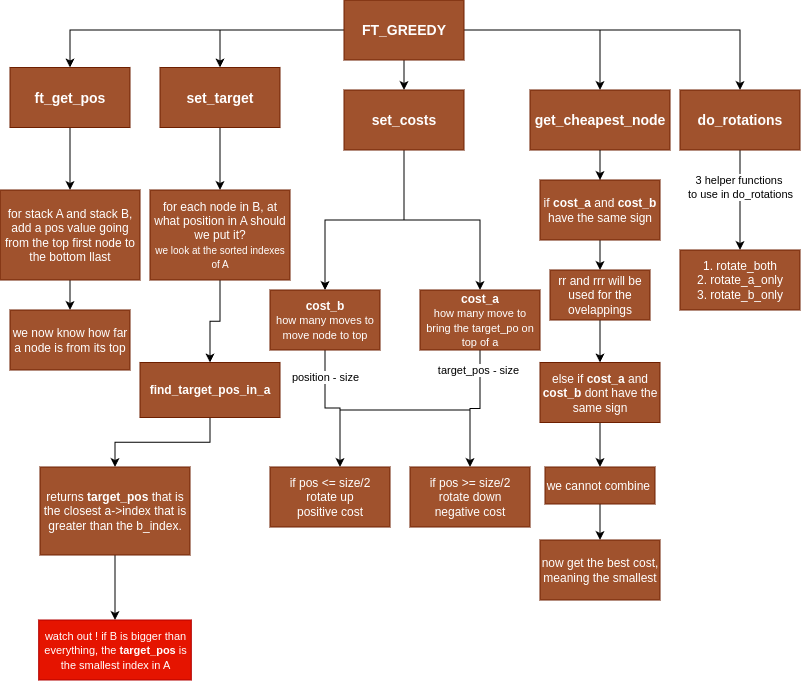

The diagram above was exported from draw.io. Its source (the exported page's mxGraphModel, read from the mxfile embedded in the PNG):
<mxGraphModel dx="1092" dy="1033" grid="1" gridSize="10" guides="1" tooltips="1" connect="1" arrows="1" fold="1" page="1" pageScale="1" pageWidth="827" pageHeight="1169" background="light-dark(#FFFFFF,#B4B4B4)" math="0" shadow="0">
  <root>
    <mxCell id="0" />
    <mxCell id="1" parent="0" />
    <mxCell id="R9SQ_jh-ZV5ro3oUSxBp-3" edge="1" parent="1" source="R9SQ_jh-ZV5ro3oUSxBp-1" style="edgeStyle=orthogonalEdgeStyle;rounded=0;orthogonalLoop=1;jettySize=auto;html=1;" target="R9SQ_jh-ZV5ro3oUSxBp-2" value="">
      <mxGeometry relative="1" as="geometry" />
    </mxCell>
    <mxCell id="R9SQ_jh-ZV5ro3oUSxBp-5" edge="1" parent="1" source="R9SQ_jh-ZV5ro3oUSxBp-1" style="edgeStyle=orthogonalEdgeStyle;rounded=0;orthogonalLoop=1;jettySize=auto;html=1;" target="R9SQ_jh-ZV5ro3oUSxBp-4" value="">
      <mxGeometry relative="1" as="geometry" />
    </mxCell>
    <mxCell id="R9SQ_jh-ZV5ro3oUSxBp-7" edge="1" parent="1" source="R9SQ_jh-ZV5ro3oUSxBp-1" style="edgeStyle=orthogonalEdgeStyle;rounded=0;orthogonalLoop=1;jettySize=auto;html=1;" target="R9SQ_jh-ZV5ro3oUSxBp-6" value="">
      <mxGeometry relative="1" as="geometry" />
    </mxCell>
    <mxCell id="R9SQ_jh-ZV5ro3oUSxBp-9" edge="1" parent="1" source="R9SQ_jh-ZV5ro3oUSxBp-1" style="edgeStyle=orthogonalEdgeStyle;rounded=0;orthogonalLoop=1;jettySize=auto;html=1;" target="R9SQ_jh-ZV5ro3oUSxBp-8" value="">
      <mxGeometry relative="1" as="geometry" />
    </mxCell>
    <mxCell id="R9SQ_jh-ZV5ro3oUSxBp-11" edge="1" parent="1" source="R9SQ_jh-ZV5ro3oUSxBp-1" style="edgeStyle=orthogonalEdgeStyle;rounded=0;orthogonalLoop=1;jettySize=auto;html=1;" target="R9SQ_jh-ZV5ro3oUSxBp-10" value="">
      <mxGeometry relative="1" as="geometry" />
    </mxCell>
    <mxCell id="R9SQ_jh-ZV5ro3oUSxBp-1" parent="1" style="rounded=0;whiteSpace=wrap;html=1;fillColor=#a0522d;fontColor=#ffffff;strokeColor=#6D1F00;" value="&lt;b&gt;&lt;font style=&quot;font-size: 14px;&quot;&gt;FT_GREEDY&lt;/font&gt;&lt;/b&gt;" vertex="1">
      <mxGeometry height="60" width="120" x="354" y="30" as="geometry" />
    </mxCell>
    <mxCell id="R9SQ_jh-ZV5ro3oUSxBp-13" edge="1" parent="1" source="R9SQ_jh-ZV5ro3oUSxBp-2" style="edgeStyle=orthogonalEdgeStyle;rounded=0;orthogonalLoop=1;jettySize=auto;html=1;" target="R9SQ_jh-ZV5ro3oUSxBp-12" value="">
      <mxGeometry relative="1" as="geometry" />
    </mxCell>
    <mxCell id="R9SQ_jh-ZV5ro3oUSxBp-2" parent="1" style="rounded=0;whiteSpace=wrap;html=1;fillColor=#a0522d;fontColor=#ffffff;strokeColor=#6D1F00;" value="&lt;b&gt;&lt;font style=&quot;font-size: 14px;&quot;&gt;ft_get_pos&lt;/font&gt;&lt;/b&gt;" vertex="1">
      <mxGeometry height="60" width="120" x="20" y="97.5" as="geometry" />
    </mxCell>
    <mxCell id="R9SQ_jh-ZV5ro3oUSxBp-15" edge="1" parent="1" source="R9SQ_jh-ZV5ro3oUSxBp-4" style="edgeStyle=orthogonalEdgeStyle;rounded=0;orthogonalLoop=1;jettySize=auto;html=1;" target="R9SQ_jh-ZV5ro3oUSxBp-14" value="">
      <mxGeometry relative="1" as="geometry" />
    </mxCell>
    <mxCell id="R9SQ_jh-ZV5ro3oUSxBp-4" parent="1" style="rounded=0;whiteSpace=wrap;html=1;fillColor=#a0522d;fontColor=#ffffff;strokeColor=#6D1F00;" value="&lt;b&gt;&lt;font style=&quot;font-size: 14px;&quot;&gt;set_target&lt;/font&gt;&lt;/b&gt;" vertex="1">
      <mxGeometry height="60" width="120" x="170" y="97.5" as="geometry" />
    </mxCell>
    <mxCell id="R9SQ_jh-ZV5ro3oUSxBp-17" edge="1" parent="1" source="R9SQ_jh-ZV5ro3oUSxBp-6" style="edgeStyle=orthogonalEdgeStyle;rounded=0;orthogonalLoop=1;jettySize=auto;html=1;" target="R9SQ_jh-ZV5ro3oUSxBp-16" value="">
      <mxGeometry relative="1" as="geometry" />
    </mxCell>
    <mxCell id="R9SQ_jh-ZV5ro3oUSxBp-30" edge="1" parent="1" source="R9SQ_jh-ZV5ro3oUSxBp-6" style="edgeStyle=orthogonalEdgeStyle;rounded=0;orthogonalLoop=1;jettySize=auto;html=1;" target="R9SQ_jh-ZV5ro3oUSxBp-16" value="">
      <mxGeometry relative="1" as="geometry" />
    </mxCell>
    <mxCell id="R9SQ_jh-ZV5ro3oUSxBp-32" edge="1" parent="1" source="R9SQ_jh-ZV5ro3oUSxBp-6" style="edgeStyle=orthogonalEdgeStyle;rounded=0;orthogonalLoop=1;jettySize=auto;html=1;" target="R9SQ_jh-ZV5ro3oUSxBp-16" value="">
      <mxGeometry relative="1" as="geometry" />
    </mxCell>
    <mxCell id="R9SQ_jh-ZV5ro3oUSxBp-33" edge="1" parent="1" source="R9SQ_jh-ZV5ro3oUSxBp-6" style="edgeStyle=orthogonalEdgeStyle;rounded=0;orthogonalLoop=1;jettySize=auto;html=1;" target="R9SQ_jh-ZV5ro3oUSxBp-16" value="">
      <mxGeometry relative="1" as="geometry" />
    </mxCell>
    <mxCell id="R9SQ_jh-ZV5ro3oUSxBp-35" edge="1" parent="1" source="R9SQ_jh-ZV5ro3oUSxBp-6" style="edgeStyle=orthogonalEdgeStyle;rounded=0;orthogonalLoop=1;jettySize=auto;html=1;" target="R9SQ_jh-ZV5ro3oUSxBp-34" value="">
      <mxGeometry relative="1" as="geometry" />
    </mxCell>
    <mxCell id="R9SQ_jh-ZV5ro3oUSxBp-6" parent="1" style="whiteSpace=wrap;html=1;fillColor=#a0522d;strokeColor=#6D1F00;fontColor=#ffffff;rounded=0;" value="&lt;b&gt;&lt;font style=&quot;font-size: 14px;&quot;&gt;set_costs&lt;/font&gt;&lt;/b&gt;" vertex="1">
      <mxGeometry height="60" width="120" x="354" y="120" as="geometry" />
    </mxCell>
    <mxCell id="R9SQ_jh-ZV5ro3oUSxBp-8" parent="1" style="whiteSpace=wrap;html=1;fillColor=#a0522d;strokeColor=#6D1F00;fontColor=#ffffff;rounded=0;" value="&lt;b&gt;&lt;font style=&quot;font-size: 14px;&quot;&gt;get_cheapest_node&lt;/font&gt;&lt;/b&gt;" vertex="1">
      <mxGeometry height="60" width="140" x="540" y="120" as="geometry" />
    </mxCell>
    <mxCell id="R9SQ_jh-ZV5ro3oUSxBp-21" edge="1" parent="1" source="R9SQ_jh-ZV5ro3oUSxBp-10" style="edgeStyle=orthogonalEdgeStyle;rounded=0;orthogonalLoop=1;jettySize=auto;html=1;" target="R9SQ_jh-ZV5ro3oUSxBp-20" value="">
      <mxGeometry relative="1" as="geometry" />
    </mxCell>
    <mxCell id="R9SQ_jh-ZV5ro3oUSxBp-58" connectable="0" parent="R9SQ_jh-ZV5ro3oUSxBp-21" style="edgeLabel;html=1;align=center;verticalAlign=middle;resizable=0;points=[];" value="3 helper functions&amp;nbsp;&lt;div&gt;to use in do_rotations&lt;/div&gt;" vertex="1">
      <mxGeometry relative="1" x="-0.2657" as="geometry">
        <mxPoint as="offset" />
      </mxGeometry>
    </mxCell>
    <mxCell id="R9SQ_jh-ZV5ro3oUSxBp-10" parent="1" style="whiteSpace=wrap;html=1;fillColor=#a0522d;strokeColor=#6D1F00;fontColor=#ffffff;rounded=0;" value="&lt;b&gt;&lt;font style=&quot;font-size: 14px;&quot;&gt;do_rotations&lt;/font&gt;&lt;/b&gt;" vertex="1">
      <mxGeometry height="60" width="120" x="690" y="120" as="geometry" />
    </mxCell>
    <mxCell id="R9SQ_jh-ZV5ro3oUSxBp-23" edge="1" parent="1" source="R9SQ_jh-ZV5ro3oUSxBp-12" style="edgeStyle=orthogonalEdgeStyle;rounded=0;orthogonalLoop=1;jettySize=auto;html=1;" target="R9SQ_jh-ZV5ro3oUSxBp-22" value="">
      <mxGeometry relative="1" as="geometry" />
    </mxCell>
    <mxCell id="R9SQ_jh-ZV5ro3oUSxBp-12" parent="1" style="whiteSpace=wrap;html=1;fillColor=#a0522d;strokeColor=#6D1F00;fontColor=#ffffff;rounded=0;" value="for stack A and stack B, add a pos value going from the top first node to the bottom llast" vertex="1">
      <mxGeometry height="90" width="140" x="10" y="220" as="geometry" />
    </mxCell>
    <mxCell id="R9SQ_jh-ZV5ro3oUSxBp-25" edge="1" parent="1" source="R9SQ_jh-ZV5ro3oUSxBp-14" style="edgeStyle=orthogonalEdgeStyle;rounded=0;orthogonalLoop=1;jettySize=auto;html=1;" target="R9SQ_jh-ZV5ro3oUSxBp-24" value="">
      <mxGeometry relative="1" as="geometry" />
    </mxCell>
    <mxCell id="R9SQ_jh-ZV5ro3oUSxBp-14" parent="1" style="whiteSpace=wrap;html=1;fillColor=#a0522d;strokeColor=#6D1F00;fontColor=#ffffff;rounded=0;" value="for each node in B, at what position in A should we put it?&lt;div&gt;&lt;font style=&quot;font-size: 10px;&quot;&gt;we look at the sorted indexes of A&lt;/font&gt;&lt;/div&gt;" vertex="1">
      <mxGeometry height="90" width="140" x="160" y="220" as="geometry" />
    </mxCell>
    <mxCell id="R9SQ_jh-ZV5ro3oUSxBp-38" edge="1" parent="1" source="R9SQ_jh-ZV5ro3oUSxBp-16" style="edgeStyle=orthogonalEdgeStyle;rounded=0;orthogonalLoop=1;jettySize=auto;html=1;" target="R9SQ_jh-ZV5ro3oUSxBp-37" value="">
      <mxGeometry relative="1" as="geometry">
        <Array as="points">
          <mxPoint x="335" y="438" />
          <mxPoint x="350" y="438" />
        </Array>
      </mxGeometry>
    </mxCell>
    <mxCell id="R9SQ_jh-ZV5ro3oUSxBp-46" connectable="0" parent="R9SQ_jh-ZV5ro3oUSxBp-38" style="edgeLabel;html=1;align=center;verticalAlign=middle;resizable=0;points=[];" value="position - size" vertex="1">
      <mxGeometry relative="1" x="-0.5995" as="geometry">
        <mxPoint as="offset" />
      </mxGeometry>
    </mxCell>
    <mxCell id="R9SQ_jh-ZV5ro3oUSxBp-16" parent="1" style="whiteSpace=wrap;html=1;fillColor=#a0522d;strokeColor=#6D1F00;fontColor=#ffffff;rounded=0;" value="&lt;b&gt;cost_b&lt;/b&gt;&lt;div&gt;&lt;font style=&quot;font-size: 11px;&quot;&gt;how many moves to move node to top&lt;/font&gt;&lt;/div&gt;" vertex="1">
      <mxGeometry height="60" width="110" x="280" y="320" as="geometry" />
    </mxCell>
    <mxCell id="R9SQ_jh-ZV5ro3oUSxBp-49" edge="1" parent="1" style="edgeStyle=orthogonalEdgeStyle;rounded=0;orthogonalLoop=1;jettySize=auto;html=1;" target="R9SQ_jh-ZV5ro3oUSxBp-48" value="">
      <mxGeometry relative="1" as="geometry">
        <Array as="points">
          <mxPoint x="610" y="180" />
          <mxPoint x="610" y="180" />
        </Array>
        <mxPoint x="610" y="250" as="sourcePoint" />
      </mxGeometry>
    </mxCell>
    <mxCell id="R9SQ_jh-ZV5ro3oUSxBp-20" parent="1" style="whiteSpace=wrap;html=1;fillColor=#a0522d;strokeColor=#6D1F00;fontColor=#ffffff;rounded=0;" value="1. rotate_both&lt;div&gt;2. rotate_a_only&lt;/div&gt;&lt;div&gt;3. rotate_b_only&lt;/div&gt;" vertex="1">
      <mxGeometry height="60" width="120" x="690" y="280" as="geometry" />
    </mxCell>
    <mxCell id="R9SQ_jh-ZV5ro3oUSxBp-22" parent="1" style="whiteSpace=wrap;html=1;fillColor=#a0522d;strokeColor=#6D1F00;fontColor=#ffffff;rounded=0;" value="we now know how far a node is from its top" vertex="1">
      <mxGeometry height="60" width="120" x="20" y="340" as="geometry" />
    </mxCell>
    <mxCell id="R9SQ_jh-ZV5ro3oUSxBp-27" edge="1" parent="1" source="R9SQ_jh-ZV5ro3oUSxBp-24" style="edgeStyle=orthogonalEdgeStyle;rounded=0;orthogonalLoop=1;jettySize=auto;html=1;" target="R9SQ_jh-ZV5ro3oUSxBp-26" value="">
      <mxGeometry relative="1" as="geometry" />
    </mxCell>
    <mxCell id="R9SQ_jh-ZV5ro3oUSxBp-24" parent="1" style="whiteSpace=wrap;html=1;fillColor=#a0522d;strokeColor=#6D1F00;fontColor=#ffffff;rounded=0;" value="&lt;b&gt;find_target_pos_in_a&lt;/b&gt;" vertex="1">
      <mxGeometry height="55" width="140" x="150" y="392.5" as="geometry" />
    </mxCell>
    <mxCell id="R9SQ_jh-ZV5ro3oUSxBp-29" edge="1" parent="1" source="R9SQ_jh-ZV5ro3oUSxBp-26" style="edgeStyle=orthogonalEdgeStyle;rounded=0;orthogonalLoop=1;jettySize=auto;html=1;" target="R9SQ_jh-ZV5ro3oUSxBp-28" value="">
      <mxGeometry relative="1" as="geometry" />
    </mxCell>
    <mxCell id="R9SQ_jh-ZV5ro3oUSxBp-26" parent="1" style="whiteSpace=wrap;html=1;fillColor=#a0522d;strokeColor=#6D1F00;fontColor=#ffffff;rounded=0;" value="returns &lt;b&gt;target_pos&lt;/b&gt; that is the closest a-&amp;gt;index that is greater than the b_index." vertex="1">
      <mxGeometry height="88" width="150" x="50" y="497" as="geometry" />
    </mxCell>
    <mxCell id="R9SQ_jh-ZV5ro3oUSxBp-28" parent="1" style="whiteSpace=wrap;html=1;fillColor=#e51400;strokeColor=#B20000;fontColor=#ffffff;rounded=0;" value="&lt;font style=&quot;font-size: 11px;&quot;&gt;watch out ! if B is bigger than everything, the &lt;b&gt;target_pos&lt;/b&gt; is the smallest index in A&lt;/font&gt;" vertex="1">
      <mxGeometry height="60" width="152.5" x="48.75" y="650" as="geometry" />
    </mxCell>
    <mxCell id="R9SQ_jh-ZV5ro3oUSxBp-42" edge="1" parent="1" source="R9SQ_jh-ZV5ro3oUSxBp-34" style="edgeStyle=orthogonalEdgeStyle;rounded=0;orthogonalLoop=1;jettySize=auto;html=1;" target="R9SQ_jh-ZV5ro3oUSxBp-41">
      <mxGeometry relative="1" as="geometry" />
    </mxCell>
    <mxCell id="R9SQ_jh-ZV5ro3oUSxBp-47" connectable="0" parent="R9SQ_jh-ZV5ro3oUSxBp-42" style="edgeLabel;html=1;align=center;verticalAlign=middle;resizable=0;points=[];" value="target_pos - size" vertex="1">
      <mxGeometry relative="1" x="-0.6828" y="-2" as="geometry">
        <mxPoint as="offset" />
      </mxGeometry>
    </mxCell>
    <mxCell id="R9SQ_jh-ZV5ro3oUSxBp-34" parent="1" style="whiteSpace=wrap;html=1;fillColor=#a0522d;strokeColor=#6D1F00;fontColor=#ffffff;rounded=0;" value="&lt;b&gt;cost_a&lt;/b&gt;&lt;div&gt;&lt;font style=&quot;font-size: 11px;&quot;&gt;how many move to bring the target_po on top of a&lt;/font&gt;&lt;/div&gt;" vertex="1">
      <mxGeometry height="60" width="120" x="430" y="320" as="geometry" />
    </mxCell>
    <mxCell id="R9SQ_jh-ZV5ro3oUSxBp-37" parent="1" style="whiteSpace=wrap;html=1;fillColor=#a0522d;strokeColor=#6D1F00;fontColor=#ffffff;rounded=0;" value="if pos &amp;lt;= size/2&lt;div&gt;rotate up&lt;/div&gt;&lt;div&gt;positive cost&lt;/div&gt;" vertex="1">
      <mxGeometry height="60" width="120" x="280" y="497" as="geometry" />
    </mxCell>
    <mxCell id="R9SQ_jh-ZV5ro3oUSxBp-41" parent="1" style="whiteSpace=wrap;html=1;fillColor=#a0522d;strokeColor=#6D1F00;fontColor=#ffffff;rounded=0;" value="if pos &amp;gt;= size/2&lt;div&gt;rotate down&lt;/div&gt;&lt;div&gt;negative cost&lt;/div&gt;" vertex="1">
      <mxGeometry height="60" width="120" x="420" y="497" as="geometry" />
    </mxCell>
    <mxCell id="R9SQ_jh-ZV5ro3oUSxBp-43" edge="1" parent="1" style="endArrow=none;html=1;rounded=0;" value="">
      <mxGeometry height="50" relative="1" width="50" as="geometry">
        <mxPoint x="350" y="440" as="sourcePoint" />
        <mxPoint x="480" y="440" as="targetPoint" />
      </mxGeometry>
    </mxCell>
    <mxCell id="R9SQ_jh-ZV5ro3oUSxBp-51" edge="1" parent="1" source="R9SQ_jh-ZV5ro3oUSxBp-48" style="edgeStyle=orthogonalEdgeStyle;rounded=0;orthogonalLoop=1;jettySize=auto;html=1;" target="R9SQ_jh-ZV5ro3oUSxBp-50" value="">
      <mxGeometry relative="1" as="geometry" />
    </mxCell>
    <mxCell id="R9SQ_jh-ZV5ro3oUSxBp-48" parent="1" style="whiteSpace=wrap;html=1;fillColor=#a0522d;strokeColor=#6D1F00;fontColor=#ffffff;rounded=0;" value="if &lt;b&gt;cost_a&lt;/b&gt; and &lt;b&gt;cost_b&lt;/b&gt; have the same sign" vertex="1">
      <mxGeometry height="60" width="120" x="550" y="210" as="geometry" />
    </mxCell>
    <mxCell id="R9SQ_jh-ZV5ro3oUSxBp-53" edge="1" parent="1" source="R9SQ_jh-ZV5ro3oUSxBp-50" style="edgeStyle=orthogonalEdgeStyle;rounded=0;orthogonalLoop=1;jettySize=auto;html=1;" target="R9SQ_jh-ZV5ro3oUSxBp-52" value="">
      <mxGeometry relative="1" as="geometry" />
    </mxCell>
    <mxCell id="R9SQ_jh-ZV5ro3oUSxBp-50" parent="1" style="whiteSpace=wrap;html=1;fillColor=#a0522d;strokeColor=#6D1F00;fontColor=#ffffff;rounded=0;" value="rr and rrr will be used for the ovelappings" vertex="1">
      <mxGeometry height="50" width="100" x="560" y="300" as="geometry" />
    </mxCell>
    <mxCell id="R9SQ_jh-ZV5ro3oUSxBp-55" edge="1" parent="1" source="R9SQ_jh-ZV5ro3oUSxBp-52" style="edgeStyle=orthogonalEdgeStyle;rounded=0;orthogonalLoop=1;jettySize=auto;html=1;" target="R9SQ_jh-ZV5ro3oUSxBp-54" value="">
      <mxGeometry relative="1" as="geometry" />
    </mxCell>
    <mxCell id="R9SQ_jh-ZV5ro3oUSxBp-52" parent="1" style="whiteSpace=wrap;html=1;fillColor=#a0522d;strokeColor=#6D1F00;fontColor=#ffffff;rounded=0;" value="else if &lt;b&gt;cost_a&lt;/b&gt; and &lt;b&gt;cost_b&lt;/b&gt; dont have the same sign" vertex="1">
      <mxGeometry height="60" width="120" x="550" y="392.5" as="geometry" />
    </mxCell>
    <mxCell id="R9SQ_jh-ZV5ro3oUSxBp-57" edge="1" parent="1" source="R9SQ_jh-ZV5ro3oUSxBp-54" style="edgeStyle=orthogonalEdgeStyle;rounded=0;orthogonalLoop=1;jettySize=auto;html=1;" target="R9SQ_jh-ZV5ro3oUSxBp-56" value="">
      <mxGeometry relative="1" as="geometry" />
    </mxCell>
    <mxCell id="R9SQ_jh-ZV5ro3oUSxBp-54" parent="1" style="whiteSpace=wrap;html=1;fillColor=#a0522d;strokeColor=#6D1F00;fontColor=#ffffff;rounded=0;" value="we cannot combine&amp;nbsp;" vertex="1">
      <mxGeometry height="37" width="110" x="555" y="497" as="geometry" />
    </mxCell>
    <mxCell id="R9SQ_jh-ZV5ro3oUSxBp-56" parent="1" style="whiteSpace=wrap;html=1;fillColor=#a0522d;strokeColor=#6D1F00;fontColor=#ffffff;rounded=0;" value="now get the best cost, meaning the smallest" vertex="1">
      <mxGeometry height="60" width="120" x="550" y="570" as="geometry" />
    </mxCell>
  </root>
</mxGraphModel>